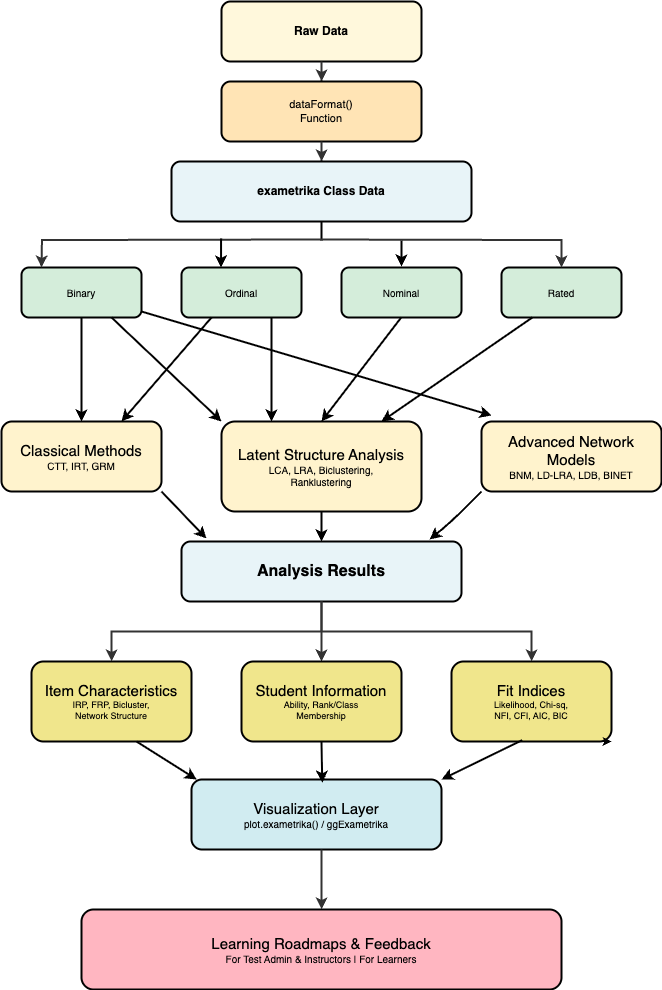

The diagram above was exported from draw.io. Its source (the exported page's mxGraphModel, read from the mxfile embedded in the PNG):
<mxGraphModel dx="3375" dy="1284" grid="1" gridSize="10" guides="1" tooltips="1" connect="1" arrows="1" fold="1" page="1" pageScale="1" pageWidth="1200" pageHeight="1600" math="0" shadow="0">
  <root>
    <mxCell id="0" />
    <mxCell id="1" parent="0" />
    <mxCell id="raw" value="Raw Data" style="rounded=1;whiteSpace=wrap;html=1;fillColor=#FFF8DC;strokeColor=#000000;strokeWidth=2;fontSize=12;fontStyle=1;" parent="1" vertex="1">
      <mxGeometry x="500" y="50" width="200" height="60" as="geometry" />
    </mxCell>
    <mxCell id="arrow1" style="edgeStyle=orthogonalEdgeStyle;rounded=0;orthogonalLoop=1;jettySize=auto;html=1;strokeColor=#333333;strokeWidth=2;" parent="1" source="raw" target="dfunc" edge="1">
      <mxGeometry relative="1" as="geometry" />
    </mxCell>
    <mxCell id="dfunc" value="dataFormat()&#10;Function" style="rounded=1;whiteSpace=wrap;html=1;fillColor=#FFE4B5;strokeColor=#000000;strokeWidth=2;fontSize=11;" parent="1" vertex="1">
      <mxGeometry x="500" y="130" width="200" height="60" as="geometry" />
    </mxCell>
    <mxCell id="arrow2" style="edgeStyle=orthogonalEdgeStyle;rounded=0;orthogonalLoop=1;jettySize=auto;html=1;strokeColor=#333333;strokeWidth=2;" parent="1" source="dfunc" target="exdata" edge="1">
      <mxGeometry relative="1" as="geometry" />
    </mxCell>
    <mxCell id="exdata" value="exametrika Class Data" style="rounded=1;whiteSpace=wrap;html=1;fillColor=#E8F4F8;strokeColor=#000000;strokeWidth=2;fontSize=12;fontStyle=1;" parent="1" vertex="1">
      <mxGeometry x="450" y="210" width="300" height="60" as="geometry" />
    </mxCell>
    <mxCell id="binary" value="Binary" style="rounded=1;whiteSpace=wrap;html=1;fillColor=#D4EDDA;strokeColor=#000000;strokeWidth=2;fontSize=10;" parent="1" vertex="1">
      <mxGeometry x="300" y="316" width="120" height="50" as="geometry" />
    </mxCell>
    <mxCell id="31" value="" style="edgeStyle=none;html=1;entryX=0.5;entryY=0;entryDx=0;entryDy=0;strokeWidth=2;" parent="1" edge="1">
      <mxGeometry relative="1" as="geometry">
        <mxPoint x="680" y="289" as="sourcePoint" />
        <mxPoint x="680" y="315" as="targetPoint" />
      </mxGeometry>
    </mxCell>
    <mxCell id="ordinal" value="Ordinal" style="rounded=1;whiteSpace=wrap;html=1;fillColor=#D4EDDA;strokeColor=#000000;strokeWidth=2;fontSize=10;" parent="1" vertex="1">
      <mxGeometry x="460" y="316" width="120" height="50" as="geometry" />
    </mxCell>
    <mxCell id="32" value="" style="edgeStyle=none;html=1;strokeWidth=2;endArrow=none;endFill=0;" parent="1" source="exdata" edge="1">
      <mxGeometry relative="1" as="geometry">
        <mxPoint x="600" y="289" as="targetPoint" />
      </mxGeometry>
    </mxCell>
    <mxCell id="nominal" value="Nominal" style="rounded=1;whiteSpace=wrap;html=1;fillColor=#D4EDDA;strokeColor=#000000;strokeWidth=2;fontSize=10;" parent="1" vertex="1">
      <mxGeometry x="620" y="316" width="120" height="50" as="geometry" />
    </mxCell>
    <mxCell id="rated" value="Rated" style="rounded=1;whiteSpace=wrap;html=1;fillColor=#D4EDDA;strokeColor=#000000;strokeWidth=2;fontSize=10;" parent="1" vertex="1">
      <mxGeometry x="780" y="316" width="120" height="50" as="geometry" />
    </mxCell>
    <mxCell id="classical" value="&lt;font style=&quot;font-size: 15px;&quot;&gt;Classical Methods&lt;/font&gt;&lt;br&gt;CTT, IRT, GRM" style="rounded=1;whiteSpace=wrap;html=1;fillColor=#FFF3CD;strokeColor=#000000;strokeWidth=2;fontSize=10;" parent="1" vertex="1">
      <mxGeometry x="280" y="470" width="160" height="70" as="geometry" />
    </mxCell>
    <mxCell id="19" style="edgeStyle=none;html=1;exitX=0.5;exitY=1;exitDx=0;exitDy=0;entryX=0.5;entryY=0;entryDx=0;entryDy=0;strokeWidth=2;" parent="1" source="latent" target="results" edge="1">
      <mxGeometry relative="1" as="geometry" />
    </mxCell>
    <mxCell id="latent" value="&lt;font style=&quot;font-size: 15px;&quot;&gt;Latent Structure Analysis&lt;/font&gt;&lt;br&gt;LCA, LRA, Biclustering,&lt;br&gt;Ranklustering" style="rounded=1;whiteSpace=wrap;html=1;fillColor=#FFF3CD;strokeColor=#000000;strokeWidth=2;fontSize=10;" parent="1" vertex="1">
      <mxGeometry x="500" y="470" width="200" height="90" as="geometry" />
    </mxCell>
    <mxCell id="advanced" value="&lt;font style=&quot;font-size: 15px;&quot;&gt;Advanced Network Models&lt;/font&gt;&lt;br&gt;BNM, LD-LRA, LDB, BINET" style="rounded=1;whiteSpace=wrap;html=1;fillColor=#FFF3CD;strokeColor=#000000;strokeWidth=2;fontSize=10;" parent="1" vertex="1">
      <mxGeometry x="760" y="470" width="180" height="70" as="geometry" />
    </mxCell>
    <mxCell id="results" value="&lt;font style=&quot;font-size: 16px;&quot;&gt;Analysis Results&lt;/font&gt;" style="rounded=1;whiteSpace=wrap;html=1;fillColor=#E8F4F8;strokeColor=#000000;strokeWidth=2;fontSize=12;fontStyle=1;" parent="1" vertex="1">
      <mxGeometry x="460" y="590" width="280" height="60" as="geometry" />
    </mxCell>
    <mxCell id="arrow_item" style="edgeStyle=orthogonalEdgeStyle;rounded=0;orthogonalLoop=1;jettySize=auto;html=1;strokeColor=#333333;strokeWidth=2;" parent="1" source="results" target="itemchar" edge="1">
      <mxGeometry relative="1" as="geometry" />
    </mxCell>
    <mxCell id="itemchar" value="&lt;font style=&quot;font-size: 15px;&quot;&gt;Item Characteristics&lt;/font&gt;&lt;br&gt;IRP, FRP, Bicluster,&lt;br&gt;Network Structure" style="rounded=1;whiteSpace=wrap;html=1;fillColor=#F0E68C;strokeColor=#000000;strokeWidth=2;fontSize=9;" parent="1" vertex="1">
      <mxGeometry x="310" y="710" width="160" height="80" as="geometry" />
    </mxCell>
    <mxCell id="arrow_student" style="edgeStyle=orthogonalEdgeStyle;rounded=0;orthogonalLoop=1;jettySize=auto;html=1;strokeColor=#333333;strokeWidth=2;" parent="1" source="results" target="student" edge="1">
      <mxGeometry relative="1" as="geometry" />
    </mxCell>
    <mxCell id="student" value="&lt;font style=&quot;font-size: 15px;&quot;&gt;Student Information&lt;/font&gt;&lt;br&gt;Ability, Rank/Class&lt;br&gt;Membership" style="rounded=1;whiteSpace=wrap;html=1;fillColor=#F0E68C;strokeColor=#000000;strokeWidth=2;fontSize=9;" parent="1" vertex="1">
      <mxGeometry x="520" y="710" width="160" height="80" as="geometry" />
    </mxCell>
    <mxCell id="arrow_fitind" style="edgeStyle=orthogonalEdgeStyle;rounded=0;orthogonalLoop=1;jettySize=auto;html=1;strokeColor=#333333;strokeWidth=2;" parent="1" source="results" target="fitind" edge="1">
      <mxGeometry relative="1" as="geometry" />
    </mxCell>
    <mxCell id="fitind" value="&lt;font style=&quot;font-size: 15px;&quot;&gt;Fit Indices&lt;/font&gt;&lt;br&gt;Likelihood, Chi-sq,&lt;br&gt;NFI, CFI, AIC, BIC" style="rounded=1;whiteSpace=wrap;html=1;fillColor=#F0E68C;strokeColor=#000000;strokeWidth=2;fontSize=9;" parent="1" vertex="1">
      <mxGeometry x="730" y="710" width="160" height="80" as="geometry" />
    </mxCell>
    <mxCell id="viz" value="&lt;font style=&quot;font-size: 15px;&quot;&gt;Visualization Layer&lt;/font&gt;&lt;br&gt;plot.exametrika() / ggExametrika" style="rounded=1;whiteSpace=wrap;html=1;fillColor=#D1ECF1;strokeColor=#000000;strokeWidth=2;fontSize=10;" parent="1" vertex="1">
      <mxGeometry x="470" y="828" width="250" height="70" as="geometry" />
    </mxCell>
    <mxCell id="arrow_output" style="edgeStyle=orthogonalEdgeStyle;rounded=0;orthogonalLoop=1;jettySize=auto;html=1;strokeColor=#333333;strokeWidth=2;" parent="1" source="viz" target="output" edge="1">
      <mxGeometry relative="1" as="geometry">
        <Array as="points">
          <mxPoint x="600" y="920" />
          <mxPoint x="600" y="920" />
        </Array>
      </mxGeometry>
    </mxCell>
    <mxCell id="output" value="&lt;font style=&quot;font-size: 15px;&quot;&gt;Learning Roadmaps &amp;amp; Feedback&lt;/font&gt;&lt;br&gt;For Test Admin &amp;amp; Instructors | For Learners" style="rounded=1;whiteSpace=wrap;html=1;fillColor=#FFB6C1;strokeColor=#000000;strokeWidth=2;fontSize=10;" parent="1" vertex="1">
      <mxGeometry x="360" y="958" width="480" height="80" as="geometry" />
    </mxCell>
    <mxCell id="18" style="edgeStyle=none;html=1;exitX=1;exitY=1;exitDx=0;exitDy=0;entryX=0.089;entryY=-0.05;entryDx=0;entryDy=0;entryPerimeter=0;strokeWidth=2;" parent="1" source="classical" target="results" edge="1">
      <mxGeometry relative="1" as="geometry" />
    </mxCell>
    <mxCell id="20" style="edgeStyle=none;html=1;exitX=0;exitY=1;exitDx=0;exitDy=0;entryX=0.886;entryY=-0.033;entryDx=0;entryDy=0;entryPerimeter=0;strokeWidth=2;" parent="1" source="advanced" target="results" edge="1">
      <mxGeometry relative="1" as="geometry">
        <Array as="points">
          <mxPoint x="730" y="570" />
        </Array>
      </mxGeometry>
    </mxCell>
    <mxCell id="23" style="edgeStyle=none;html=1;exitX=0.75;exitY=1;exitDx=0;exitDy=0;entryX=1;entryY=1;entryDx=0;entryDy=0;" parent="1" source="fitind" target="fitind" edge="1">
      <mxGeometry relative="1" as="geometry" />
    </mxCell>
    <mxCell id="26" style="edgeStyle=orthogonalEdgeStyle;rounded=0;orthogonalLoop=1;jettySize=auto;html=1;strokeColor=#333333;strokeWidth=2;" parent="1" edge="1">
      <mxGeometry relative="1" as="geometry">
        <mxPoint x="590" y="288" as="sourcePoint" />
        <mxPoint x="320" y="316" as="targetPoint" />
      </mxGeometry>
    </mxCell>
    <mxCell id="27" style="edgeStyle=orthogonalEdgeStyle;rounded=0;orthogonalLoop=1;jettySize=auto;html=1;strokeColor=#333333;strokeWidth=2;entryX=0.5;entryY=0;entryDx=0;entryDy=0;" parent="1" target="rated" edge="1">
      <mxGeometry relative="1" as="geometry">
        <mxPoint x="590" y="288" as="sourcePoint" />
        <mxPoint x="860" y="310" as="targetPoint" />
      </mxGeometry>
    </mxCell>
    <mxCell id="29" value="" style="edgeStyle=none;orthogonalLoop=1;jettySize=auto;html=1;strokeWidth=2;" parent="1" edge="1">
      <mxGeometry width="80" relative="1" as="geometry">
        <mxPoint x="499.55" y="287" as="sourcePoint" />
        <mxPoint x="499.55" y="316" as="targetPoint" />
        <Array as="points" />
      </mxGeometry>
    </mxCell>
    <mxCell id="35" value="" style="edgeStyle=none;html=1;strokeWidth=2;exitX=0.5;exitY=1;exitDx=0;exitDy=0;entryX=0.5;entryY=0;entryDx=0;entryDy=0;" parent="1" source="binary" edge="1" target="classical">
      <mxGeometry relative="1" as="geometry">
        <mxPoint x="358.82" y="402" as="sourcePoint" />
        <mxPoint x="358.82" y="432" as="targetPoint" />
      </mxGeometry>
    </mxCell>
    <mxCell id="40" value="" style="edgeStyle=none;orthogonalLoop=1;jettySize=auto;html=1;strokeWidth=2;entryX=0.5;entryY=0;entryDx=0;entryDy=0;" edge="1" parent="1" target="latent">
      <mxGeometry width="80" relative="1" as="geometry">
        <mxPoint x="679.69" y="366" as="sourcePoint" />
        <mxPoint x="700" y="430" as="targetPoint" />
        <Array as="points" />
      </mxGeometry>
    </mxCell>
    <mxCell id="41" value="" style="edgeStyle=none;orthogonalLoop=1;jettySize=auto;html=1;strokeWidth=2;entryX=0.8;entryY=0;entryDx=0;entryDy=0;entryPerimeter=0;" edge="1" parent="1" target="latent">
      <mxGeometry width="80" relative="1" as="geometry">
        <mxPoint x="810.84" y="366" as="sourcePoint" />
        <mxPoint x="680" y="430" as="targetPoint" />
        <Array as="points" />
      </mxGeometry>
    </mxCell>
    <mxCell id="42" value="" style="edgeStyle=none;orthogonalLoop=1;jettySize=auto;html=1;strokeWidth=2;entryX=0.25;entryY=0;entryDx=0;entryDy=0;exitX=0.75;exitY=1;exitDx=0;exitDy=0;" edge="1" parent="1" source="ordinal" target="latent">
      <mxGeometry width="80" relative="1" as="geometry">
        <mxPoint x="499.69" y="366" as="sourcePoint" />
        <mxPoint x="520" y="430" as="targetPoint" />
        <Array as="points" />
      </mxGeometry>
    </mxCell>
    <mxCell id="52" value="" style="edgeStyle=none;orthogonalLoop=1;jettySize=auto;html=1;strokeWidth=2;entryX=0.75;entryY=0;entryDx=0;entryDy=0;exitX=0.25;exitY=1;exitDx=0;exitDy=0;" edge="1" parent="1" source="ordinal" target="classical">
      <mxGeometry width="80" relative="1" as="geometry">
        <mxPoint x="510" y="366" as="sourcePoint" />
        <mxPoint x="540" y="470" as="targetPoint" />
        <Array as="points" />
      </mxGeometry>
    </mxCell>
    <mxCell id="53" value="" style="edgeStyle=none;html=1;strokeWidth=2;exitX=0.5;exitY=1;exitDx=0;exitDy=0;entryX=0;entryY=0;entryDx=0;entryDy=0;" edge="1" parent="1" target="latent">
      <mxGeometry relative="1" as="geometry">
        <mxPoint x="390" y="366" as="sourcePoint" />
        <mxPoint x="390" y="470" as="targetPoint" />
      </mxGeometry>
    </mxCell>
    <mxCell id="54" value="" style="edgeStyle=none;html=1;strokeWidth=2;exitX=0.5;exitY=1;exitDx=0;exitDy=0;" edge="1" parent="1">
      <mxGeometry relative="1" as="geometry">
        <mxPoint x="420" y="360" as="sourcePoint" />
        <mxPoint x="770" y="464" as="targetPoint" />
      </mxGeometry>
    </mxCell>
    <mxCell id="55" style="edgeStyle=none;html=1;exitX=1;exitY=1;exitDx=0;exitDy=0;entryX=0.021;entryY=0;entryDx=0;entryDy=0;entryPerimeter=0;strokeWidth=2;" edge="1" parent="1" target="viz">
      <mxGeometry relative="1" as="geometry">
        <mxPoint x="415" y="790" as="sourcePoint" />
        <mxPoint x="460" y="837" as="targetPoint" />
      </mxGeometry>
    </mxCell>
    <mxCell id="57" style="edgeStyle=none;html=1;exitX=1;exitY=1;exitDx=0;exitDy=0;entryX=0.523;entryY=0.046;entryDx=0;entryDy=0;entryPerimeter=0;strokeWidth=2;" edge="1" parent="1" target="viz">
      <mxGeometry relative="1" as="geometry">
        <mxPoint x="600" y="790" as="sourcePoint" />
        <mxPoint x="660" y="828" as="targetPoint" />
      </mxGeometry>
    </mxCell>
    <mxCell id="58" style="edgeStyle=none;html=1;exitX=0.442;exitY=0.983;exitDx=0;exitDy=0;strokeWidth=2;exitPerimeter=0;entryX=1;entryY=0;entryDx=0;entryDy=0;" edge="1" parent="1" source="fitind" target="viz">
      <mxGeometry relative="1" as="geometry">
        <mxPoint x="610" y="800" as="sourcePoint" />
        <mxPoint x="611" y="841" as="targetPoint" />
      </mxGeometry>
    </mxCell>
  </root>
</mxGraphModel>